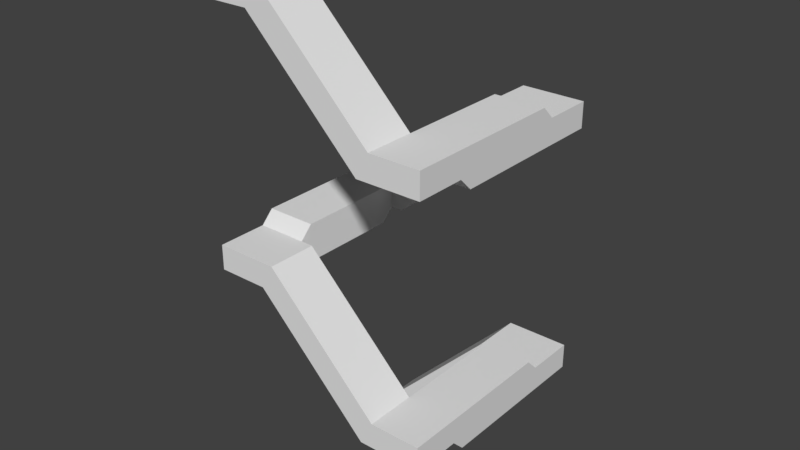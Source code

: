 # Source: stairway.blend  (saved by Blender 2.79.0; exported with 4.5.12 LTS)
import bpy
from mathutils import Matrix  # noqa: F401  (used for matrix-valued properties, if any)

bpy.ops.wm.read_factory_settings(use_empty=True)
scene = bpy.context.scene
scene.name = 'Scene'

# ---- collections
col_collection_1 = bpy.data.collections.new('Collection 1'); scene.collection.children.link(col_collection_1)

# ---- world
world_world = bpy.data.worlds.new('World'); scene.world = world_world
world_world.color = (0.05088, 0.05088, 0.05088)
world_world.use_sun_shadow = False
world_world.sun_shadow_jitter_overblur = 0.0
world_world.cycles.sampling_method = 'MANUAL'

# ---- meshes
me_cube_001 = bpy.data.meshes.new('Cube.001')
me_cube_001.from_pydata([(-1.246, -0.75, -1.0), (-1.246, -0.75, -0.75), (-1.246, 0.25, -1.0), (-1.246, 0.25, -0.75), (-0.7459, -0.75, -1.0), (-0.7459, -0.75, -0.75), (-0.7459, 0.25, -1.0), (-0.7459, 0.25, -0.75), (-0.9959, 0.25, -1.0), (-0.9959, 0.25, -0.75), (-0.9959, -0.75, -1.0), (-0.9959, -0.75, -0.75), (-0.9959, 0.25, -0.5), (-0.7459, 0.25, -0.5), (-0.7459, -0.75, -0.5), (-0.9959, -0.75, -0.5), (-0.4959, 0.25, -0.75), (-0.4959, -0.75, -0.75), (-0.4959, 0.25, -0.5), (-0.4959, -0.75, -0.5), (-0.7459, 0.25, -0.25), (-0.7459, -0.75, -0.25), (-0.4959, 0.25, -0.25), (-0.4959, -0.75, -0.25), (-0.2459, 0.25, -0.5), (-0.2459, -0.75, -0.5), (-0.2459, 0.25, -0.25), (-0.2459, -0.75, -0.25), (-0.4959, 0.25, 0.0), (-0.4959, -0.75, 0.0), (-0.2459, 0.25, 0.0), (-0.2459, -0.75, 0.0), (0.004062, 0.25, -0.25), (0.004062, -0.75, -0.25), (0.004062, 0.25, 0.0), (0.004062, -0.75, 0.0), (-0.2459, -0.75, 0.25), (0.004062, -0.75, 0.25), (-0.2459, 0.25, 0.25), (0.004062, 0.25, 0.25), (0.2541, 0.25, 0.0), (0.2541, -0.75, 0.0), (0.2541, 0.25, 0.25), (0.2541, -0.75, 0.25), (0.004062, 0.25, 0.5), (0.2541, 0.25, 0.5), (0.004062, -0.75, 0.5), (0.2541, -0.75, 0.5), (0.5041, 0.25, 0.25), (0.5041, -0.75, 0.25), (0.5041, 0.25, 0.5), (0.5041, -0.75, 0.5), (0.2541, 0.25, 0.75), (0.5041, 0.25, 0.75), (0.2541, -0.75, 0.75), (0.5041, -0.75, 0.75), (0.7541, 0.25, 0.5), (0.7541, -0.75, 0.5), (0.7541, 0.25, 0.75), (0.7541, -0.75, 0.75), (0.7541, -0.75, 1.0), (0.5041, -0.75, 1.0), (0.5041, 0.25, 1.0), (0.7541, 0.25, 1.0), (1.004, 0.25, 0.75), (1.004, -0.75, 0.75), (1.004, 0.25, 1.0), (1.004, -0.75, 1.0), (0.7541, 0.25, 1.25), (1.004, 0.25, 1.25), (0.7541, -0.75, 1.25), (1.004, -0.75, 1.25), (1.254, 0.25, 1.0), (1.254, -0.75, 1.0), (1.254, 0.25, 1.25), (1.254, -0.75, 1.25), (1.004, 0.25, 1.5), (1.004, -0.75, 1.5), (1.254, 0.25, 1.5), (1.254, -0.75, 1.5), (-1.496, -0.75, -1.0), (-1.496, 0.25, -1.0), (2.254, 0.25, 1.0), (2.254, -0.75, 1.0), (2.254, 0.25, 1.25), (2.254, -0.75, 1.25), (2.254, 0.25, 1.5), (2.254, -0.75, 1.5), (1.254, -1.0, 1.25), (2.254, -1.0, 1.25), (1.254, -1.0, 1.0), (1.254, -1.0, 1.5), (2.254, -1.0, 1.0), (2.254, -1.0, 1.5), (1.254, -3.0, 1.25), (2.254, -3.0, 1.25), (1.254, -3.0, 1.0), (1.254, -3.0, 1.5), (2.254, -3.0, 1.0), (2.254, -3.0, 1.5), (2.254, -1.0, 1.75), (1.254, -1.0, 1.75), (2.254, -3.0, 1.75), (1.254, -3.0, 1.75), (2.254, -3.25, 1.5), (1.254, -3.25, 1.5), (2.254, -3.25, 1.25), (1.254, -3.25, 1.25), (2.254, -3.25, 1.75), (1.254, -3.25, 1.75), (2.254, -4.25, 1.5), (2.254, -4.25, 1.25), (1.254, -4.25, 1.75), (1.254, -4.25, 1.5), (2.254, -4.25, 1.75), (1.254, -4.25, 1.25), (1.004, -3.25, 1.75), (1.004, -3.25, 1.5), (1.004, -3.25, 1.25), (1.004, -4.25, 1.75), (1.004, -4.25, 1.5), (1.004, -4.25, 1.25), (0.7541, -3.25, 1.75), (0.7541, -3.25, 1.5), (0.7541, -4.25, 1.75), (0.7541, -4.25, 1.5), (1.004, -3.25, 2.0), (1.004, -4.25, 2.0), (0.7541, -3.25, 2.0), (0.7541, -4.25, 2.0), (0.5041, -3.25, 1.75), (0.5041, -4.25, 1.75), (0.5041, -3.25, 2.0), (0.5041, -4.25, 2.0), (0.7541, -3.25, 2.25), (0.7541, -4.25, 2.25), (0.5041, -3.25, 2.25), (0.5041, -4.25, 2.25), (0.2541, -3.25, 2.0), (0.2541, -4.25, 2.0), (0.2541, -3.25, 2.25), (0.2541, -4.25, 2.25), (0.5041, -3.25, 2.5), (0.5041, -4.25, 2.5), (0.2541, -3.25, 2.5), (0.2541, -4.25, 2.5), (0.004062, -3.25, 2.25), (0.004062, -4.25, 2.25), (0.004062, -3.25, 2.5), (0.004062, -4.25, 2.5), (0.2541, -3.25, 2.75), (0.2541, -4.25, 2.75), (0.004062, -3.25, 2.75), (0.004062, -4.25, 2.75), (-0.2459, -3.25, 2.5), (-0.2459, -4.25, 2.5), (-0.2459, -3.25, 2.75), (-0.2459, -4.25, 2.75), (0.004062, -3.25, 3.0), (0.004062, -4.25, 3.0), (-0.2459, -3.25, 3.0), (-0.2459, -4.25, 3.0), (-0.4959, -3.25, 2.75), (-0.4959, -4.25, 2.75), (-0.4959, -3.25, 3.0), (-0.4959, -4.25, 3.0), (-0.2459, -3.25, 3.25), (-0.2459, -4.25, 3.25), (-0.4959, -3.25, 3.25), (-0.4959, -4.25, 3.25), (-0.7459, -3.25, 3.0), (-0.7459, -4.25, 3.0), (-0.7459, -3.25, 3.25), (-0.7459, -4.25, 3.25), (-0.4959, -3.25, 3.5), (-0.4959, -4.25, 3.5), (-0.7459, -3.25, 3.5), (-0.7459, -4.25, 3.5), (-0.9959, -3.25, 3.25), (-0.9959, -4.25, 3.25), (-0.9959, -3.25, 3.5), (-0.9959, -4.25, 3.5), (-0.7459, -3.25, 3.75), (-0.7459, -4.25, 3.75), (-0.9959, -3.25, 3.75), (-0.9959, -4.25, 3.75), (-1.246, -3.25, 3.5), (-1.246, -4.25, 3.5), (-1.246, -3.25, 3.75), (-1.246, -4.25, 3.75), (-0.9959, -3.25, 4.0), (-0.9959, -4.25, 4.0), (-1.246, -3.25, 4.0), (-1.246, -4.25, 4.0), (-2.246, -3.0, 8.75), (-1.246, -3.0, 9.0), (-1.246, -3.0, 8.5), (-1.246, -3.0, 8.75), (-0.9959, -0.75, 4.0), (-0.9959, -0.75, 3.75), (1.004, -0.75, 6.0), (1.004, -0.75, 6.25), (1.254, 0.25, 6.0), (1.254, -0.75, 6.0), (1.254, 0.25, 6.25), (1.254, -0.75, 6.25), (1.004, 0.25, 6.5), (1.004, -0.75, 6.5), (1.254, 0.25, 6.5), (1.254, -0.75, 6.5), (2.254, 0.25, 6.0), (2.254, -0.75, 6.0), (2.254, 0.25, 6.25), (2.254, -0.75, 6.25), (2.254, 0.25, 6.5), (2.254, -0.75, 6.5), (1.254, -1.0, 6.0), (1.254, -1.0, 6.25), (1.254, -1.0, 6.5), (2.254, -1.0, 6.0), (2.254, -1.0, 6.25), (2.254, -1.0, 6.5), (1.254, -3.0, 6.0), (1.254, -3.0, 6.25), (1.254, -3.0, 6.5), (2.254, -3.0, 6.0), (2.254, -3.0, 6.25), (2.254, -3.0, 6.5), (1.254, -1.0, 6.75), (2.254, -1.0, 6.75), (1.254, -3.0, 6.75), (2.254, -3.0, 6.75), (1.254, -3.25, 6.25), (1.254, -3.25, 6.5), (2.254, -3.25, 6.25), (2.254, -3.25, 6.5), (1.254, -3.25, 6.75), (2.254, -3.25, 6.75), (1.254, -4.25, 6.25), (1.254, -4.25, 6.5), (2.254, -4.25, 6.25), (2.254, -4.25, 6.5), (1.254, -4.25, 6.75), (2.254, -4.25, 6.75), (1.004, -3.25, 6.25), (1.004, -3.25, 6.5), (1.004, -4.25, 6.5), (1.004, -3.25, 6.75), (1.004, -4.25, 6.25), (1.004, -4.25, 6.75), (0.7541, -3.25, 6.5), (0.7541, -4.25, 6.5), (0.7541, -3.25, 6.75), (0.7541, -4.25, 6.75), (1.004, -4.25, 7.0), (1.004, -3.25, 7.0), (0.7541, -4.25, 7.0), (0.7541, -3.25, 7.0), (0.5041, -4.25, 6.75), (0.5041, -3.25, 6.75), (0.5041, -4.25, 7.0), (0.5041, -3.25, 7.0), (0.7541, -4.25, 7.25), (0.7541, -3.25, 7.25), (0.5041, -4.25, 7.25), (0.5041, -3.25, 7.25), (0.2541, -4.25, 7.0), (0.2541, -3.25, 7.0), (0.2541, -4.25, 7.25), (0.2541, -3.25, 7.25), (0.5041, -4.25, 7.5), (0.5041, -3.25, 7.5), (0.2541, -4.25, 7.5), (0.2541, -3.25, 7.5), (0.004062, -4.25, 7.25), (0.004062, -3.25, 7.25), (0.004062, -4.25, 7.5), (0.004062, -3.25, 7.5), (0.2541, -4.25, 7.75), (0.2541, -3.25, 7.75), (0.004062, -4.25, 7.75), (0.004062, -3.25, 7.75), (-0.2459, -4.25, 7.5), (-0.2459, -3.25, 7.5), (-0.2459, -4.25, 7.75), (-0.2459, -3.25, 7.75), (0.004062, -4.25, 8.0), (0.004062, -3.25, 8.0), (-0.2459, -4.25, 8.0), (-0.2459, -3.25, 8.0), (-0.4959, -4.25, 7.75), (-0.4959, -3.25, 7.75), (-0.4959, -4.25, 8.0), (-0.4959, -3.25, 8.0), (-0.2459, -4.25, 8.25), (-0.2459, -3.25, 8.25), (-0.4959, -4.25, 8.25), (-0.4959, -3.25, 8.25), (-0.7459, -4.25, 8.0), (-0.7459, -3.25, 8.0), (-0.7459, -4.25, 8.25), (-0.7459, -3.25, 8.25), (-0.4959, -4.25, 8.5), (-0.4959, -3.25, 8.5), (-0.7459, -4.25, 8.5), (-0.7459, -3.25, 8.5), (-0.9959, -4.25, 8.25), (-0.9959, -3.25, 8.25), (-0.9959, -4.25, 8.5), (-0.9959, -3.25, 8.5), (-0.7459, -4.25, 8.75), (-0.7459, -3.25, 8.75), (-0.9959, -4.25, 8.75), (-0.9959, -3.25, 8.75), (-1.246, -4.25, 8.5), (-1.246, -3.25, 8.5), (-1.246, -4.25, 8.75), (-1.246, -3.25, 8.75), (-0.9959, -4.25, 9.0), (-0.9959, -3.25, 9.0), (-1.246, -4.25, 9.0), (-1.246, -3.25, 9.0), (-2.246, -4.25, 8.5), (-2.246, -3.25, 8.5), (-2.246, -4.25, 8.75), (-2.246, -3.25, 8.75), (-2.246, -4.25, 9.0), (-2.246, -3.25, 9.0), (-2.246, -3.25, 3.5), (-2.246, -4.25, 3.5), (-2.246, -3.25, 3.75), (-2.246, -4.25, 3.75), (-2.246, -3.25, 4.0), (-2.246, -4.25, 4.0), (-1.246, -3.0, 3.5), (-1.246, -3.0, 3.75), (-1.246, -3.0, 4.0), (-2.246, -3.0, 3.5), (-2.246, -3.0, 3.75), (-2.246, -3.0, 4.0), (-1.246, -1.0, 3.5), (-1.246, -1.0, 3.75), (-1.246, -1.0, 4.0), (-2.246, -1.0, 3.5), (-2.246, -1.0, 3.75), (-2.246, -1.0, 4.0), (-2.246, -3.0, 4.25), (-1.246, -3.0, 4.25), (-2.246, -1.0, 4.25), (-1.246, -1.0, 4.25), (-1.246, -0.75, 3.75), (-1.246, -0.75, 4.0), (-2.246, -0.75, 3.75), (-2.246, -0.75, 4.0), (-2.246, -0.75, 4.25), (-1.246, -0.75, 4.25), (-1.246, 0.25, 3.75), (-1.246, 0.25, 4.0), (-2.246, 0.25, 3.75), (-2.246, 0.25, 4.0), (-2.246, 0.25, 4.25), (-1.246, 0.25, 4.25), (-2.246, -3.0, 8.5), (-2.246, -3.0, 9.0), (-2.246, -1.0, 9.0), (-1.246, -1.0, 9.0), (-2.246, -1.0, 8.75), (-1.246, -1.0, 8.75), (-1.246, -1.0, 8.5), (-2.246, -1.0, 8.5), (-2.246, -3.0, 9.25), (-1.246, -3.0, 9.25), (-2.246, -1.0, 9.25), (-1.246, -1.0, 9.25), (-0.9959, 0.25, 4.0), (-0.9959, 0.25, 3.75), (-0.9959, -0.75, 4.25), (-0.9959, 0.25, 4.25), (-0.7459, -0.75, 4.0), (-0.7459, 0.25, 4.0), (-0.7459, -0.75, 4.25), (-0.7459, 0.25, 4.25), (-0.9959, 0.25, 4.5), (-0.9959, -0.75, 4.5), (-0.7459, 0.25, 4.5), (-0.7459, -0.75, 4.5), (-0.4959, 0.25, 4.25), (-0.4959, -0.75, 4.25), (-0.4959, 0.25, 4.5), (-0.4959, -0.75, 4.5), (-0.7459, 0.25, 4.75), (-0.7459, -0.75, 4.75), (-0.4959, 0.25, 4.75), (-0.4959, -0.75, 4.75), (-0.2459, 0.25, 4.5), (-0.2459, -0.75, 4.5), (-0.2459, 0.25, 4.75), (-0.2459, -0.75, 4.75), (-0.4959, 0.25, 5.0), (-0.4959, -0.75, 5.0), (-0.2459, 0.25, 5.0), (-0.2459, -0.75, 5.0), (0.004063, 0.25, 4.75), (0.004063, -0.75, 4.75), (0.004063, 0.25, 5.0), (0.004063, -0.75, 5.0), (-0.2459, 0.25, 5.25), (-0.2459, -0.75, 5.25), (0.004063, 0.25, 5.25), (0.004063, -0.75, 5.25), (0.2541, 0.25, 5.0), (0.2541, -0.75, 5.0), (0.2541, 0.25, 5.25), (0.2541, -0.75, 5.25), (0.004063, 0.25, 5.5), (0.004063, -0.75, 5.5), (0.2541, 0.25, 5.5), (0.2541, -0.75, 5.5), (0.5041, 0.25, 5.25), (0.5041, -0.75, 5.25), (0.5041, 0.25, 5.5), (0.5041, -0.75, 5.5), (0.2541, 0.25, 5.75), (0.2541, -0.75, 5.75), (0.5041, 0.25, 5.75), (0.5041, -0.75, 5.75), (0.7541, 0.25, 5.5), (0.7541, -0.75, 5.5), (0.7541, 0.25, 5.75), (0.7541, -0.75, 5.75), (0.5041, 0.25, 6.0), (0.5041, -0.75, 6.0), (0.7541, 0.25, 6.0), (0.7541, -0.75, 6.0), (1.004, 0.25, 5.75), (1.004, -0.75, 5.75), (1.004, 0.25, 6.0), (0.7541, 0.25, 6.25), (0.7541, -0.75, 6.25), (1.004, 0.25, 6.25), (-2.246, -0.75, 9.0), (-1.246, -0.75, 9.0), (-2.246, -0.75, 8.75), (-1.246, -0.75, 8.75), (-2.246, -0.75, 9.25), (-1.246, -0.75, 9.25), (-2.246, -1.0, 9.5), (-1.246, -1.0, 9.5), (-2.246, -0.75, 9.5), (-1.246, -0.75, 9.5)], [], [(8, 9, 7, 6), (10, 11, 1, 0), (107, 94, 96), (7, 9, 12, 13), (102, 103, 109, 108), (4, 5, 11, 10), (2, 3, 9, 8), (11, 5, 14, 15), (14, 5, 17, 19), (7, 13, 18, 16), (18, 13, 20, 22), (14, 19, 23, 21), (31, 27, 33, 35), (37, 35, 41, 43), (23, 19, 25, 27), (18, 22, 26, 24), (23, 27, 31, 29), (26, 22, 28, 30), (34, 39, 42, 40), (26, 30, 34, 32), (34, 30, 38, 39), (31, 35, 37, 36), (72, 64, 66), (42, 45, 50, 48), (65, 59, 57), (37, 43, 47, 46), (64, 56, 58), (50, 56, 48), (51, 49, 57), (42, 48, 40), (42, 39, 44, 45), (43, 41, 49), (33, 41, 35), (55, 51, 57, 59), (40, 32, 34), (25, 33, 27), (47, 43, 49, 51), (24, 26, 32), (47, 51, 55, 54), (50, 45, 52, 53), (17, 25, 19), (60, 59, 65, 67), (58, 63, 66, 64), (24, 16, 18), (5, 4, 17), (7, 16, 6), (65, 57, 56, 64), (49, 48, 56, 57), (50, 53, 58, 56), (41, 40, 48, 49), (55, 59, 60, 61), (58, 53, 62, 63), (65, 73, 67), (33, 32, 40, 41), (25, 24, 32, 33), (17, 16, 24, 25), (60, 67, 71, 70), (4, 6, 16, 17), (66, 63, 68, 69), (66, 69, 74, 72), (79, 75, 88, 91), (73, 65, 64, 72), (71, 67, 73, 75), (75, 73, 90, 88), (76, 77, 79, 78), (74, 69, 76, 78), (97, 94, 107, 105), (1, 3, 81, 80), (3, 1, 15, 12), (12, 15, 21, 20), (20, 21, 29, 28), (28, 29, 36, 38), (38, 36, 46, 44), (44, 46, 54, 52), (52, 54, 61, 62), (62, 61, 70, 68), (76, 68, 70, 77), (1, 80, 0), (3, 2, 81), (1, 11, 15), (3, 12, 9), (13, 12, 20), (15, 14, 21), (23, 29, 21), (22, 20, 28), (29, 31, 36), (30, 28, 38), (37, 46, 36), (38, 44, 39), (45, 44, 52), (46, 47, 54), (53, 52, 62), (54, 55, 61), (60, 70, 61), (62, 68, 63), (68, 76, 69), (71, 77, 70), (71, 75, 79, 77), (83, 82, 84, 85), (85, 84, 86, 87), (73, 72, 82, 83), (78, 79, 87, 86), (72, 74, 84, 82), (74, 78, 86, 84), (89, 93, 99, 95), (90, 92, 98, 96), (87, 100, 93), (73, 83, 92, 90), (85, 87, 93, 89), (83, 85, 89, 92), (107, 96, 98, 106), (103, 97, 105, 109), (91, 88, 94, 97), (99, 102, 108, 104), (92, 89, 95, 98), (88, 90, 96, 94), (100, 101, 103, 102), (99, 93, 100, 102), (79, 101, 100, 87), (91, 97, 103, 101), (107, 106, 111, 115), (104, 108, 114, 110), (95, 106, 98), (95, 99, 104, 106), (79, 91, 101), (113, 110, 114, 112), (113, 115, 111, 110), (108, 109, 112, 114), (106, 104, 110, 111), (115, 113, 120, 121), (107, 115, 121, 118), (113, 112, 119, 120), (137, 135, 143), (105, 107, 118, 117), (109, 105, 117, 116), (120, 119, 124, 125), (116, 117, 123, 122), (116, 122, 128, 126), (136, 142, 134), (124, 119, 127, 129), (158, 150, 152), (126, 128, 134), (128, 122, 130, 132), (124, 129, 133, 131), (127, 135, 129), (128, 132, 136, 134), (133, 129, 135, 137), (133, 137, 141, 139), (136, 140, 144, 142), (136, 132, 138, 140), (159, 153, 151), (158, 160, 166), (141, 137, 143, 145), (141, 145, 149, 147), (144, 140, 146, 148), (116, 126, 109), (144, 148, 152, 150), (112, 127, 119), (149, 145, 151, 153), (149, 153, 157, 155), (152, 148, 154, 156), (152, 156, 160, 158), (191, 183, 182, 190), (175, 174, 182, 183), (157, 153, 159, 161), (167, 166, 174, 175), (157, 161, 165, 163), (160, 156, 162, 164), (159, 158, 166, 167), (160, 164, 168, 166), (165, 161, 167, 169), (165, 169, 173, 171), (168, 164, 170, 172), (151, 150, 158, 159), (168, 172, 176, 174), (143, 142, 150, 151), (173, 169, 175, 177), (173, 177, 181, 179), (176, 172, 178, 180), (176, 180, 184, 182), (135, 134, 142, 143), (181, 185, 189, 187), (181, 177, 183, 185), (127, 126, 134, 135), (184, 180, 186, 188), (184, 188, 192, 190), (191, 190, 192, 193), (112, 109, 126, 127), (189, 185, 191, 193), (201, 200, 203, 205), (208, 209, 215, 214), (436, 439, 204, 202), (204, 439, 206, 208), (206, 207, 209, 208), (201, 205, 209, 207), (203, 202, 210, 211), (211, 210, 212, 213), (213, 212, 214, 215), (211, 213, 220, 219), (202, 204, 212, 210), (204, 208, 214, 212), (213, 215, 221, 220), (220, 221, 227, 226), (221, 215, 229), (209, 205, 217, 218), (203, 211, 219, 216), (215, 209, 228, 229), (205, 203, 216, 217), (226, 227, 235, 234), (223, 222, 232), (218, 217, 223, 224), (216, 219, 225, 222), (219, 220, 226, 225), (217, 216, 222, 223), (229, 228, 230, 231), (227, 221, 229, 231), (218, 224, 230, 228), (227, 231, 237, 235), (237, 236, 242, 243), (233, 232, 244, 245), (231, 230, 236, 237), (224, 223, 232, 233), (230, 224, 233, 236), (225, 234, 232, 222), (239, 238, 240, 241), (239, 241, 243, 242), (236, 233, 245, 247), (235, 237, 243, 241), (232, 234, 240, 238), (234, 235, 241, 240), (246, 249, 253, 251), (261, 259, 267), (239, 242, 249, 246), (238, 239, 246, 248), (232, 238, 248, 244), (260, 266, 258), (247, 245, 250, 252), (274, 276, 282), (275, 283, 277), (253, 249, 254, 256), (247, 252, 257, 255), (251, 253, 258), (253, 256, 260, 258), (257, 252, 259, 261), (257, 261, 265, 263), (260, 256, 262, 264), (252, 250, 259), (260, 264, 268, 266), (282, 284, 290), (265, 261, 267, 269), (265, 269, 273, 271), (268, 264, 270, 272), (268, 272, 276, 274), (248, 246, 251), (273, 277, 281, 279), (273, 269, 275, 277), (245, 244, 250), (276, 272, 278, 280), (276, 280, 284, 282), (315, 307, 306, 314), (299, 298, 306, 307), (291, 290, 298, 299), (281, 277, 283, 285), (281, 285, 289, 287), (284, 280, 286, 288), (283, 282, 290, 291), (284, 288, 292, 290), (289, 285, 291, 293), (289, 293, 297, 295), (294, 295, 303, 302), (286, 287, 295, 294), (292, 288, 294, 296), (278, 279, 287, 286), (275, 274, 282, 283), (292, 296, 300, 298), (267, 266, 274, 275), (297, 293, 299, 301), (270, 271, 279, 278), (297, 301, 305, 303), (300, 296, 302, 304), (300, 304, 308, 306), (259, 258, 266, 267), (250, 251, 258, 259), (305, 301, 307, 309), (244, 248, 251, 250), (262, 263, 271, 270), (305, 309, 313, 311), (254, 255, 263, 262), (308, 304, 310, 312), (363, 327, 370), (308, 312, 316, 314), (313, 309, 315, 317), (313, 317, 321, 319), (318, 319, 321, 320), (316, 320, 326, 324), (316, 312, 318, 320), (242, 236, 255, 254), (323, 322, 324, 325), (325, 324, 326, 327), (323, 325, 194, 362), (314, 316, 324, 322), (315, 314, 322, 323), (320, 321, 327, 326), (189, 193, 333, 331), (187, 189, 331, 329), (192, 188, 335, 336), (186, 187, 329, 328), (186, 328, 337, 334), (193, 192, 332, 333), (329, 331, 330, 328), (333, 332, 330, 331), (338, 339, 345, 344), (335, 334, 340, 341), (332, 346, 339), (188, 186, 334, 335), (328, 330, 338, 337), (330, 332, 339, 338), (348, 349, 355, 354), (336, 335, 341, 342), (334, 337, 343, 340), (336, 342, 349, 347), (337, 338, 344, 343), (346, 347, 349, 348), (345, 339, 346, 348), (345, 348, 354, 353), (192, 347, 346, 332), (195, 197, 367, 365), (357, 361, 377, 374), (349, 342, 351, 355), (344, 345, 353, 352), (342, 341, 350, 351), (357, 356, 358, 359), (357, 359, 360, 361), (353, 354, 360, 359), (354, 355, 361, 360), (352, 353, 359, 358), (196, 362, 369, 368), (315, 323, 362, 196), (317, 315, 196, 197), (321, 317, 197, 195), (325, 327, 363, 194), (443, 367, 368), (366, 364, 440, 442), (370, 327, 321, 371), (194, 363, 364, 366), (197, 196, 368, 367), (362, 194, 366, 369), (370, 371, 373, 372), (364, 363, 370, 372), (365, 367, 443, 441), (195, 365, 373, 371), (117, 118, 123), (121, 120, 125), (123, 130, 122), (124, 131, 125), (132, 130, 138), (133, 139, 131), (140, 138, 146), (141, 147, 139), (148, 146, 154), (147, 149, 155), (155, 157, 163), (156, 154, 162), (164, 162, 170), (163, 165, 171), (172, 170, 178), (171, 173, 179), (179, 181, 187), (180, 178, 186), (336, 347, 192), (356, 357, 374, 375), (351, 350, 199, 198), (355, 351, 198, 376), (374, 377, 381, 379), (376, 198, 378, 380), (381, 377, 382, 384), (376, 380, 385, 383), (381, 384, 388, 386), (385, 380, 387, 389), (385, 389, 393, 391), (388, 384, 390, 392), (388, 392, 396, 394), (393, 389, 395, 397), (393, 397, 401, 399), (396, 392, 398, 400), (396, 400, 404, 402), (401, 397, 403, 405), (401, 405, 409, 407), (404, 400, 406, 408), (404, 408, 412, 410), (409, 405, 411, 413), (409, 413, 417, 415), (412, 408, 414, 416), (412, 416, 420, 418), (417, 413, 419, 421), (417, 421, 425, 423), (420, 416, 422, 424), (420, 424, 428, 426), (425, 421, 427, 429), (425, 429, 433, 431), (428, 424, 430, 432), (428, 432, 436, 434), (199, 375, 379, 378), (433, 200, 201, 438), (433, 429, 435, 200), (350, 356, 375, 199), (382, 383, 391, 390), (361, 355, 383, 382), (436, 432, 437, 439), (200, 436, 439, 201), (390, 391, 399, 398), (398, 399, 407, 406), (406, 407, 415, 414), (414, 415, 423, 422), (422, 423, 431, 430), (430, 431, 438, 437), (207, 206, 437, 438), (201, 207, 438), (361, 382, 377), (376, 383, 355), (384, 382, 390), (385, 391, 383), (392, 390, 398), (391, 393, 399), (400, 398, 406), (399, 401, 407), (407, 409, 415), (408, 406, 414), (416, 414, 422), (415, 417, 423), (424, 422, 430), (423, 425, 431), (431, 433, 438), (432, 430, 437), (437, 206, 439), (118, 121, 125, 123), (123, 125, 131, 130), (130, 131, 139, 138), (138, 139, 147, 146), (146, 147, 155, 154), (154, 155, 163, 162), (162, 163, 171, 170), (170, 171, 179, 178), (187, 186, 178, 179), (143, 151, 145), (144, 150, 142), (159, 167, 161), (168, 174, 166), (169, 167, 175), (175, 183, 177), (176, 182, 174), (183, 191, 185), (184, 190, 182), (340, 343, 352, 350), (356, 350, 352, 358), (8, 6, 4, 10, 0, 80, 81, 2), (341, 340, 350), (343, 344, 352), (378, 379, 386, 387), (387, 386, 394, 395), (395, 394, 402, 403), (403, 402, 410, 411), (411, 410, 418, 419), (419, 418, 426, 427), (427, 426, 434, 435), (203, 435, 434, 202), (200, 435, 203), (198, 199, 378), (375, 374, 379), (380, 378, 387), (379, 381, 386), (386, 388, 394), (387, 395, 389), (396, 402, 394), (397, 395, 403), (403, 411, 405), (404, 410, 402), (411, 419, 413), (410, 412, 418), (420, 426, 418), (421, 419, 427), (427, 435, 429), (428, 434, 426), (434, 436, 202), (209, 218, 228), (226, 234, 225), (275, 269, 267), (268, 274, 266), (283, 291, 285), (292, 298, 290), (293, 291, 299), (299, 307, 301), (300, 306, 298), (307, 315, 309), (306, 308, 314), (195, 371, 321), (302, 303, 311, 310), (319, 318, 310, 311), (236, 247, 255), (242, 254, 249), (294, 288, 286), (279, 281, 287), (256, 254, 262), (257, 263, 255), (286, 280, 278), (264, 262, 270), (263, 265, 271), (271, 273, 279), (272, 270, 278), (287, 289, 295), (296, 294, 302), (295, 297, 303), (303, 305, 311), (304, 302, 310), (310, 318, 312), (311, 313, 319), (441, 443, 442, 440), (441, 440, 444, 445), (443, 368, 369, 442), (373, 365, 441, 445), (373, 445, 449, 447), (364, 372, 444, 440), (446, 447, 449, 448), (372, 373, 447, 446), (445, 444, 448, 449), (444, 372, 446, 448), (366, 442, 369)])
me_cube_001.use_remesh_preserve_volume = False
me_cube_001.use_remesh_preserve_attributes = False
me_cube_001.use_mirror_vertex_groups = False
me_cube_001.update()

# ---- objects
ob_cube = bpy.data.objects.new('Cube', me_cube_001)

# ---- transforms, parenting, visibility, modifiers, constraints
ob_cube.location = (0.0, 2.0, -0.25)
ob_cube.lineart.crease_threshold = 0.0

# ---- collection membership
col_collection_1.objects.link(ob_cube)

# ---- scene / render settings (as saved in the file)
scene.frame_start = 1; scene.frame_end = 250; scene.frame_set(1)
scene.render.engine = 'BLENDER_EEVEE_NEXT'
scene.render.resolution_percentage = 50
scene.render.dither_intensity = 0.0
scene.cycles.use_denoising = False
scene.cycles.samples = 128
scene.cycles.sampling_pattern = 'TABULATED_SOBOL'
scene.cycles.use_adaptive_sampling = False
scene.cycles.use_light_tree = False
scene.cycles.blur_glossy = 0.0
scene.cycles.sample_clamp_indirect = 0.0
scene.view_settings.view_transform = 'Standard'
bpy.context.view_layer.update()

# ---- added for rendering (the .blend has no active camera and no usable light): camera, sun
cam_auto = bpy.data.cameras.new('AutoCamera')
cam_auto.lens = 50.0
cam_auto.sensor_width = 36.0
cam_auto.clip_end = 1000.0
ob_auto_camera = bpy.data.objects.new('AutoCamera', cam_auto)
scene.collection.objects.link(ob_auto_camera)
ob_auto_camera.location = (11.364, -13.6319, 13.0879)
ob_auto_camera.rotation_euler = (1.09748, -7.21219e-08, 0.694738)
scene.camera = ob_auto_camera
light_auto_sun = bpy.data.lights.new('AutoSun', 'SUN')
light_auto_sun.energy = 3.0
light_auto_sun.angle = 0.0523599
ob_auto_sun = bpy.data.objects.new('AutoSun', light_auto_sun)
scene.collection.objects.link(ob_auto_sun)
ob_auto_sun.rotation_euler = (0.872665, 0.174533, 0.523599)
bpy.context.view_layer.update()
